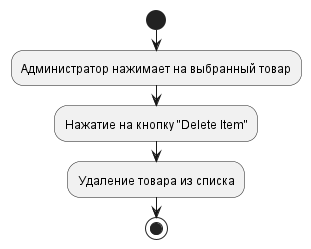

The diagram above was rendered by PlantUML. Its source (embedded in the PNG):
@startuml
'https://plantuml.com/activity-diagram-beta

start
:Администратор нажимает на выбранный товар;
:Нажатие на кнопку "Delete Item";
:Удаление товара из списка;
stop

@enduml